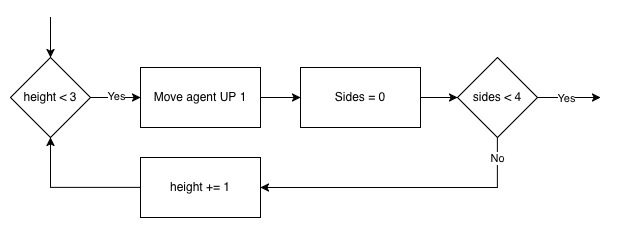

The diagram above was exported from draw.io. Its source (the exported page's mxGraphModel, read from the mxfile embedded in the PNG):
<mxGraphModel dx="997" dy="686" grid="1" gridSize="10" guides="1" tooltips="1" connect="1" arrows="1" fold="1" page="1" pageScale="1" pageWidth="827" pageHeight="1169" math="0" shadow="0">
  <root>
    <mxCell id="0" />
    <mxCell id="1" parent="0" />
    <mxCell id="pJuWKkPfqZ41gkmPF4EC-11" edge="1" parent="1" source="pJuWKkPfqZ41gkmPF4EC-6" style="edgeStyle=orthogonalEdgeStyle;rounded=0;orthogonalLoop=1;jettySize=auto;html=1;" target="pJuWKkPfqZ41gkmPF4EC-10" value="">
      <mxGeometry relative="1" as="geometry" />
    </mxCell>
    <mxCell id="pJuWKkPfqZ41gkmPF4EC-37" connectable="0" parent="pJuWKkPfqZ41gkmPF4EC-11" style="edgeLabel;html=1;align=center;verticalAlign=middle;resizable=0;points=[];" value="Yes" vertex="1">
      <mxGeometry relative="1" x="0.0125" y="2" as="geometry">
        <mxPoint as="offset" />
      </mxGeometry>
    </mxCell>
    <mxCell id="pJuWKkPfqZ41gkmPF4EC-6" parent="1" style="rhombus;whiteSpace=wrap;html=1;" value="height &amp;lt; 3" vertex="1">
      <mxGeometry height="80" width="80" x="380" y="420" as="geometry" />
    </mxCell>
    <mxCell id="pJuWKkPfqZ41gkmPF4EC-9" edge="1" parent="1" style="edgeStyle=orthogonalEdgeStyle;rounded=0;orthogonalLoop=1;jettySize=auto;html=1;" target="pJuWKkPfqZ41gkmPF4EC-6" value="">
      <mxGeometry relative="1" as="geometry">
        <mxPoint x="419.9999999999998" y="380" as="sourcePoint" />
      </mxGeometry>
    </mxCell>
    <mxCell id="pJuWKkPfqZ41gkmPF4EC-15" edge="1" parent="1" source="pJuWKkPfqZ41gkmPF4EC-10" style="edgeStyle=orthogonalEdgeStyle;rounded=0;orthogonalLoop=1;jettySize=auto;html=1;" target="pJuWKkPfqZ41gkmPF4EC-13" value="">
      <mxGeometry relative="1" as="geometry" />
    </mxCell>
    <mxCell id="pJuWKkPfqZ41gkmPF4EC-10" parent="1" style="rounded=0;whiteSpace=wrap;html=1;" value="Move agent UP 1" vertex="1">
      <mxGeometry height="60" width="120" x="510" y="430" as="geometry" />
    </mxCell>
    <mxCell id="pJuWKkPfqZ41gkmPF4EC-17" edge="1" parent="1" source="pJuWKkPfqZ41gkmPF4EC-12" style="edgeStyle=orthogonalEdgeStyle;rounded=0;orthogonalLoop=1;jettySize=auto;html=1;" value="">
      <mxGeometry relative="1" as="geometry">
        <mxPoint x="970" y="460" as="targetPoint" />
      </mxGeometry>
    </mxCell>
    <mxCell id="pJuWKkPfqZ41gkmPF4EC-28" connectable="0" parent="pJuWKkPfqZ41gkmPF4EC-17" style="edgeLabel;html=1;align=center;verticalAlign=middle;resizable=0;points=[];" value="Yes" vertex="1">
      <mxGeometry relative="1" x="-0.0813" as="geometry">
        <mxPoint as="offset" />
      </mxGeometry>
    </mxCell>
    <mxCell id="pJuWKkPfqZ41gkmPF4EC-39" edge="1" parent="1" source="pJuWKkPfqZ41gkmPF4EC-12" style="edgeStyle=orthogonalEdgeStyle;rounded=0;orthogonalLoop=1;jettySize=auto;html=1;" target="pJuWKkPfqZ41gkmPF4EC-38">
      <mxGeometry relative="1" as="geometry">
        <Array as="points">
          <mxPoint x="867" y="550" />
        </Array>
      </mxGeometry>
    </mxCell>
    <mxCell id="pJuWKkPfqZ41gkmPF4EC-40" connectable="0" parent="pJuWKkPfqZ41gkmPF4EC-39" style="edgeLabel;html=1;align=center;verticalAlign=middle;resizable=0;points=[];" value="No" vertex="1">
      <mxGeometry relative="1" x="-0.4284" y="-2" as="geometry">
        <mxPoint x="32" y="-28" as="offset" />
      </mxGeometry>
    </mxCell>
    <mxCell id="pJuWKkPfqZ41gkmPF4EC-12" parent="1" style="rhombus;whiteSpace=wrap;html=1;" value="sides &amp;lt; 4" vertex="1">
      <mxGeometry height="80" width="80" x="827" y="420" as="geometry" />
    </mxCell>
    <mxCell id="pJuWKkPfqZ41gkmPF4EC-14" edge="1" parent="1" source="pJuWKkPfqZ41gkmPF4EC-13" style="edgeStyle=orthogonalEdgeStyle;rounded=0;orthogonalLoop=1;jettySize=auto;html=1;" target="pJuWKkPfqZ41gkmPF4EC-12" value="">
      <mxGeometry relative="1" as="geometry" />
    </mxCell>
    <mxCell id="pJuWKkPfqZ41gkmPF4EC-13" parent="1" style="rounded=0;whiteSpace=wrap;html=1;" value="Sides = 0" vertex="1">
      <mxGeometry height="60" width="120" x="670" y="430" as="geometry" />
    </mxCell>
    <mxCell id="pJuWKkPfqZ41gkmPF4EC-41" edge="1" parent="1" source="pJuWKkPfqZ41gkmPF4EC-38" style="edgeStyle=orthogonalEdgeStyle;rounded=0;orthogonalLoop=1;jettySize=auto;html=1;entryX=0.5;entryY=1;entryDx=0;entryDy=0;exitX=0;exitY=0.5;exitDx=0;exitDy=0;" target="pJuWKkPfqZ41gkmPF4EC-6">
      <mxGeometry relative="1" as="geometry">
        <Array as="points">
          <mxPoint x="420" y="550" />
        </Array>
      </mxGeometry>
    </mxCell>
    <mxCell id="pJuWKkPfqZ41gkmPF4EC-38" parent="1" style="rounded=0;whiteSpace=wrap;html=1;" value="height += 1" vertex="1">
      <mxGeometry height="60" width="120" x="510" y="520" as="geometry" />
    </mxCell>
  </root>
</mxGraphModel>